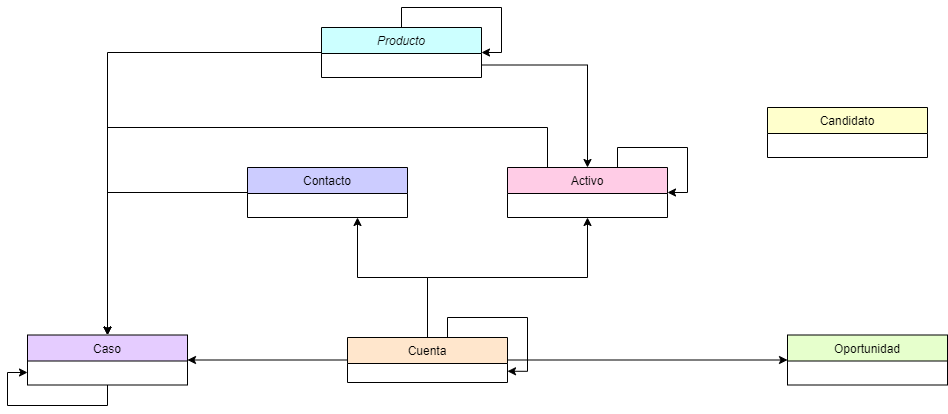

The diagram above was exported from draw.io. Its source (the exported page's mxGraphModel, read from the mxfile embedded in the PNG):
<mxGraphModel dx="1194" dy="608" grid="1" gridSize="10" guides="1" tooltips="1" connect="1" arrows="1" fold="1" page="1" pageScale="1" pageWidth="827" pageHeight="1169" math="0" shadow="0">
  <root>
    <mxCell id="WIyWlLk6GJQsqaUBKTNV-0" />
    <mxCell id="WIyWlLk6GJQsqaUBKTNV-1" parent="WIyWlLk6GJQsqaUBKTNV-0" />
    <mxCell id="GM71BMCRv5dRqyaqBPmR-7" style="edgeStyle=orthogonalEdgeStyle;rounded=0;orthogonalLoop=1;jettySize=auto;html=1;entryX=0.5;entryY=0;entryDx=0;entryDy=0;exitX=1;exitY=0.75;exitDx=0;exitDy=0;" edge="1" parent="WIyWlLk6GJQsqaUBKTNV-1" source="zkfFHV4jXpPFQw0GAbJ--0" target="zkfFHV4jXpPFQw0GAbJ--13">
      <mxGeometry relative="1" as="geometry">
        <Array as="points">
          <mxPoint x="680" y="158" />
        </Array>
      </mxGeometry>
    </mxCell>
    <mxCell id="GM71BMCRv5dRqyaqBPmR-14" style="edgeStyle=orthogonalEdgeStyle;rounded=0;orthogonalLoop=1;jettySize=auto;html=1;entryX=0.5;entryY=0;entryDx=0;entryDy=0;" edge="1" parent="WIyWlLk6GJQsqaUBKTNV-1" source="zkfFHV4jXpPFQw0GAbJ--0" target="zkfFHV4jXpPFQw0GAbJ--6">
      <mxGeometry relative="1" as="geometry" />
    </mxCell>
    <mxCell id="zkfFHV4jXpPFQw0GAbJ--0" value="Producto" style="swimlane;fontStyle=2;align=center;verticalAlign=top;childLayout=stackLayout;horizontal=1;startSize=26;horizontalStack=0;resizeParent=1;resizeLast=0;collapsible=1;marginBottom=0;rounded=0;shadow=0;strokeWidth=1;fillColor=#CCFFFF;" parent="WIyWlLk6GJQsqaUBKTNV-1" vertex="1">
      <mxGeometry x="414" y="120" width="160" height="50" as="geometry">
        <mxRectangle x="230" y="140" width="160" height="26" as="alternateBounds" />
      </mxGeometry>
    </mxCell>
    <mxCell id="zkfFHV4jXpPFQw0GAbJ--6" value="Caso" style="swimlane;fontStyle=0;align=center;verticalAlign=top;childLayout=stackLayout;horizontal=1;startSize=26;horizontalStack=0;resizeParent=1;resizeLast=0;collapsible=1;marginBottom=0;rounded=0;shadow=0;strokeWidth=1;fillColor=#E5CCFF;" parent="WIyWlLk6GJQsqaUBKTNV-1" vertex="1">
      <mxGeometry x="120" y="427.5" width="160" height="50" as="geometry">
        <mxRectangle x="130" y="380" width="160" height="26" as="alternateBounds" />
      </mxGeometry>
    </mxCell>
    <mxCell id="GM71BMCRv5dRqyaqBPmR-15" style="edgeStyle=orthogonalEdgeStyle;rounded=0;orthogonalLoop=1;jettySize=auto;html=1;entryX=0.5;entryY=0;entryDx=0;entryDy=0;" edge="1" parent="WIyWlLk6GJQsqaUBKTNV-1" source="zkfFHV4jXpPFQw0GAbJ--13" target="zkfFHV4jXpPFQw0GAbJ--6">
      <mxGeometry relative="1" as="geometry">
        <Array as="points">
          <mxPoint x="640" y="220" />
          <mxPoint x="200" y="220" />
        </Array>
      </mxGeometry>
    </mxCell>
    <mxCell id="zkfFHV4jXpPFQw0GAbJ--13" value="Activo" style="swimlane;fontStyle=0;align=center;verticalAlign=top;childLayout=stackLayout;horizontal=1;startSize=26;horizontalStack=0;resizeParent=1;resizeLast=0;collapsible=1;marginBottom=0;rounded=0;shadow=0;strokeWidth=1;fillColor=#FFCCE6;" parent="WIyWlLk6GJQsqaUBKTNV-1" vertex="1">
      <mxGeometry x="600" y="260" width="160" height="50" as="geometry">
        <mxRectangle x="340" y="380" width="170" height="26" as="alternateBounds" />
      </mxGeometry>
    </mxCell>
    <mxCell id="GM71BMCRv5dRqyaqBPmR-10" style="edgeStyle=orthogonalEdgeStyle;rounded=0;orthogonalLoop=1;jettySize=auto;html=1;" edge="1" parent="WIyWlLk6GJQsqaUBKTNV-1" source="zkfFHV4jXpPFQw0GAbJ--17" target="zkfFHV4jXpPFQw0GAbJ--6">
      <mxGeometry relative="1" as="geometry" />
    </mxCell>
    <mxCell id="zkfFHV4jXpPFQw0GAbJ--17" value="Contacto" style="swimlane;fontStyle=0;align=center;verticalAlign=top;childLayout=stackLayout;horizontal=1;startSize=26;horizontalStack=0;resizeParent=1;resizeLast=0;collapsible=1;marginBottom=0;rounded=0;shadow=0;strokeWidth=1;fillColor=#CCCCFF;" parent="WIyWlLk6GJQsqaUBKTNV-1" vertex="1">
      <mxGeometry x="340" y="260" width="160" height="50" as="geometry">
        <mxRectangle x="550" y="140" width="160" height="26" as="alternateBounds" />
      </mxGeometry>
    </mxCell>
    <mxCell id="GM71BMCRv5dRqyaqBPmR-1" value="Candidato" style="swimlane;fontStyle=0;align=center;verticalAlign=top;childLayout=stackLayout;horizontal=1;startSize=26;horizontalStack=0;resizeParent=1;resizeLast=0;collapsible=1;marginBottom=0;rounded=0;shadow=0;strokeWidth=1;fillColor=#FFFFCC;" vertex="1" parent="WIyWlLk6GJQsqaUBKTNV-1">
      <mxGeometry x="860" y="200" width="160" height="50" as="geometry">
        <mxRectangle x="130" y="380" width="160" height="26" as="alternateBounds" />
      </mxGeometry>
    </mxCell>
    <mxCell id="GM71BMCRv5dRqyaqBPmR-2" value="Oportunidad" style="swimlane;fontStyle=0;align=center;verticalAlign=top;childLayout=stackLayout;horizontal=1;startSize=26;horizontalStack=0;resizeParent=1;resizeLast=0;collapsible=1;marginBottom=0;rounded=0;shadow=0;strokeWidth=1;fillColor=#E6FFCC;" vertex="1" parent="WIyWlLk6GJQsqaUBKTNV-1">
      <mxGeometry x="880" y="427.5" width="160" height="50" as="geometry">
        <mxRectangle x="130" y="380" width="160" height="26" as="alternateBounds" />
      </mxGeometry>
    </mxCell>
    <mxCell id="GM71BMCRv5dRqyaqBPmR-9" style="edgeStyle=orthogonalEdgeStyle;rounded=0;orthogonalLoop=1;jettySize=auto;html=1;entryX=1;entryY=0.5;entryDx=0;entryDy=0;" edge="1" parent="WIyWlLk6GJQsqaUBKTNV-1" source="GM71BMCRv5dRqyaqBPmR-3" target="zkfFHV4jXpPFQw0GAbJ--6">
      <mxGeometry relative="1" as="geometry" />
    </mxCell>
    <mxCell id="GM71BMCRv5dRqyaqBPmR-11" style="edgeStyle=orthogonalEdgeStyle;rounded=0;orthogonalLoop=1;jettySize=auto;html=1;entryX=0;entryY=0.5;entryDx=0;entryDy=0;" edge="1" parent="WIyWlLk6GJQsqaUBKTNV-1" source="GM71BMCRv5dRqyaqBPmR-3" target="GM71BMCRv5dRqyaqBPmR-2">
      <mxGeometry relative="1" as="geometry" />
    </mxCell>
    <mxCell id="GM71BMCRv5dRqyaqBPmR-12" style="edgeStyle=orthogonalEdgeStyle;rounded=0;orthogonalLoop=1;jettySize=auto;html=1;" edge="1" parent="WIyWlLk6GJQsqaUBKTNV-1" source="GM71BMCRv5dRqyaqBPmR-3">
      <mxGeometry relative="1" as="geometry">
        <mxPoint x="450" y="310" as="targetPoint" />
      </mxGeometry>
    </mxCell>
    <mxCell id="GM71BMCRv5dRqyaqBPmR-13" style="edgeStyle=orthogonalEdgeStyle;rounded=0;orthogonalLoop=1;jettySize=auto;html=1;" edge="1" parent="WIyWlLk6GJQsqaUBKTNV-1" source="GM71BMCRv5dRqyaqBPmR-3" target="zkfFHV4jXpPFQw0GAbJ--13">
      <mxGeometry relative="1" as="geometry" />
    </mxCell>
    <mxCell id="GM71BMCRv5dRqyaqBPmR-3" value="Cuenta" style="swimlane;fontStyle=0;align=center;verticalAlign=top;childLayout=stackLayout;horizontal=1;startSize=26;horizontalStack=0;resizeParent=1;resizeLast=0;collapsible=1;marginBottom=0;rounded=0;shadow=0;strokeWidth=1;fillColor=#FFE6CC;" vertex="1" parent="WIyWlLk6GJQsqaUBKTNV-1">
      <mxGeometry x="440" y="430" width="160" height="45" as="geometry">
        <mxRectangle x="130" y="380" width="160" height="26" as="alternateBounds" />
      </mxGeometry>
    </mxCell>
    <mxCell id="GM71BMCRv5dRqyaqBPmR-5" style="edgeStyle=orthogonalEdgeStyle;rounded=0;orthogonalLoop=1;jettySize=auto;html=1;entryX=1;entryY=0.75;entryDx=0;entryDy=0;" edge="1" parent="WIyWlLk6GJQsqaUBKTNV-1" source="GM71BMCRv5dRqyaqBPmR-3" target="GM71BMCRv5dRqyaqBPmR-3">
      <mxGeometry relative="1" as="geometry">
        <Array as="points">
          <mxPoint x="540" y="410" />
          <mxPoint x="620" y="410" />
          <mxPoint x="620" y="464" />
        </Array>
      </mxGeometry>
    </mxCell>
    <mxCell id="GM71BMCRv5dRqyaqBPmR-6" style="edgeStyle=orthogonalEdgeStyle;rounded=0;orthogonalLoop=1;jettySize=auto;html=1;entryX=1;entryY=0.5;entryDx=0;entryDy=0;" edge="1" parent="WIyWlLk6GJQsqaUBKTNV-1" source="zkfFHV4jXpPFQw0GAbJ--0" target="zkfFHV4jXpPFQw0GAbJ--0">
      <mxGeometry relative="1" as="geometry" />
    </mxCell>
    <mxCell id="GM71BMCRv5dRqyaqBPmR-16" style="edgeStyle=orthogonalEdgeStyle;rounded=0;orthogonalLoop=1;jettySize=auto;html=1;entryX=0;entryY=0.75;entryDx=0;entryDy=0;" edge="1" parent="WIyWlLk6GJQsqaUBKTNV-1" source="zkfFHV4jXpPFQw0GAbJ--6" target="zkfFHV4jXpPFQw0GAbJ--6">
      <mxGeometry relative="1" as="geometry">
        <Array as="points">
          <mxPoint x="200" y="498" />
          <mxPoint x="100" y="498" />
          <mxPoint x="100" y="465" />
        </Array>
      </mxGeometry>
    </mxCell>
    <mxCell id="GM71BMCRv5dRqyaqBPmR-17" style="edgeStyle=orthogonalEdgeStyle;rounded=0;orthogonalLoop=1;jettySize=auto;html=1;entryX=1;entryY=0.5;entryDx=0;entryDy=0;" edge="1" parent="WIyWlLk6GJQsqaUBKTNV-1" source="zkfFHV4jXpPFQw0GAbJ--13" target="zkfFHV4jXpPFQw0GAbJ--13">
      <mxGeometry relative="1" as="geometry">
        <Array as="points">
          <mxPoint x="710" y="240" />
          <mxPoint x="780" y="240" />
          <mxPoint x="780" y="285" />
        </Array>
      </mxGeometry>
    </mxCell>
  </root>
</mxGraphModel>